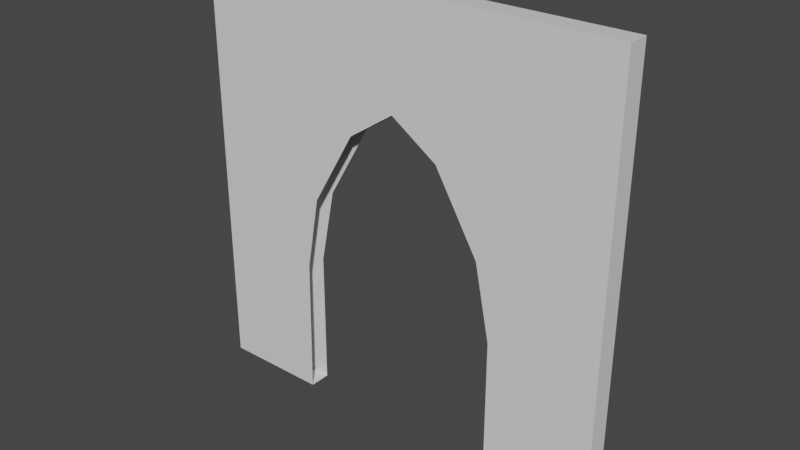 # Source: Church_Front_Door_4x4x0.2.blend  (saved by Blender 2.80.74; exported with 4.5.12 LTS)
import bpy
from mathutils import Matrix  # noqa: F401  (used for matrix-valued properties, if any)

bpy.ops.wm.read_factory_settings(use_empty=True)
scene = bpy.context.scene
scene.name = 'Scene'

# ---- collections
col_collection = bpy.data.collections.new('Collection'); scene.collection.children.link(col_collection)

# ---- materials (node trees are filled in below, after node groups)
mat_material = bpy.data.materials.new('Material')
mat_material.alpha_threshold = 0.0
mat_material.use_transparent_shadow = False
mat_material.line_color = (0.0, 0.0, 0.0, 1.0)

# ---- material node trees
mat_material.use_nodes = True; mat_material.node_tree.nodes.clear()
_N = mat_material.node_tree.nodes; _L = mat_material.node_tree.links
n0 = _N.new('ShaderNodeOutputMaterial'); n0.name = 'Material Output'; n0.location = (300, 300)
n1 = _N.new('ShaderNodeBsdfPrincipled'); n1.name = 'Principled BSDF'; n1.location = (10, 300)
n1.distribution = 'GGX'
n1.subsurface_method = 'BURLEY'
n1.inputs[2].default_value = 0.4
n1.inputs[3].default_value = 1.45
n1.inputs[27].default_value = (0.0, 0.0, 0.0, 1.0)
n1.inputs[28].default_value = 1.0
_L.new(n1.outputs[0], n0.inputs[0])
n0.is_active_output = True

# ---- world
world_world = bpy.data.worlds.new('World'); scene.world = world_world
world_world.use_nodes = True; world_world.node_tree.nodes.clear()
_N = world_world.node_tree.nodes; _L = world_world.node_tree.links
n0 = _N.new('ShaderNodeOutputWorld'); n0.name = 'World Output'; n0.location = (300, 300)
n1 = _N.new('ShaderNodeBackground'); n1.name = 'Background'; n1.location = (10, 300)
n1.inputs[0].default_value = (0.05088, 0.05088, 0.05088, 1.0)
_L.new(n1.outputs[0], n0.inputs[0])
n0.is_active_output = True
world_world.color = (0.05088, 0.05088, 0.05088)
world_world.use_sun_shadow = False
world_world.sun_shadow_jitter_overblur = 0.0

# ---- meshes
me_church_front_door_4x4x0_2 = bpy.data.meshes.new('Church Front Door 4x4x0.2')
me_church_front_door_4x4x0_2.from_pydata([(0.0, 2.0, 1.0), (0.0, 2.0, -1.0), (0.0, 0.0, 1.0), (0.0, 0.0, -1.0), (-2.0, 2.0, 1.0), (-2.0, 2.0, -1.0), (-2.0, 0.0, 1.0), (-2.0, 0.0, -1.0), (-2.0, 1.353, -1.0), (-2.0, 1.0, -1.0), (-2.0, 0.6477, -1.0), (0.0, 1.353, 1.0), (0.0, 1.0, 1.0), (0.0, 0.6477, 1.0), (-2.0, 0.6477, 1.0), (-2.0, 1.0, 1.0), (-2.0, 1.353, 1.0), (0.0, 0.6477, -1.0), (0.0, 1.0, -1.0), (0.0, 1.353, -1.0), (-0.7802, 2.0, -1.0), (-1.0, 2.0, -1.0), (-1.22, 2.0, -1.0), (-0.5, 0.0, 1.0), (-1.5, 0.0, 1.0), (-1.5, 0.0, -1.0), (-0.5, 0.0, -1.0), (-1.22, 2.0, 1.0), (-1.0, 2.0, 1.0), (-0.7802, 2.0, 1.0), (-0.7805, 1.353, -1.0), (-1.0, 1.5, -1.0), (-1.22, 1.353, -1.0), (-0.574, 1.0, -1.0), (-1.426, 1.0, -1.0), (-0.5056, 0.6477, -0.9145), (-1.494, 0.6477, -0.9145), (-1.22, 1.353, 1.0), (-1.0, 1.5, 1.0), (-0.7805, 1.353, 1.0), (-1.426, 1.0, 1.0), (-0.574, 1.0, 1.0), (-1.494, 0.6477, 0.9145), (-0.5056, 0.6477, 0.9145), (-1.744, 2.0, -1.0), (-1.75, 0.0, 1.0), (-1.744, 1.353, -1.0), (-1.742, 1.0, -1.0), (-1.747, 0.6477, -0.9573), (-1.75, 0.0, -1.0), (-1.744, 2.0, 1.0), (-1.744, 1.353, 1.0), (-1.742, 1.0, 1.0), (-1.747, 0.6477, 0.9573), (-0.25, 0.0, -1.0), (-0.2556, 2.0, 1.0), (-0.2557, 1.353, 1.0), (-0.258, 1.0, 1.0), (-0.2528, 0.6477, 0.9573), (-0.2556, 2.0, -1.0), (-0.25, 0.0, 1.0), (-0.2557, 1.353, -1.0), (-0.258, 1.0, -1.0), (-0.2528, 0.6477, -0.9573)], [], [(53, 14, 6, 45), (49, 45, 6, 7), (8, 16, 4, 5), (63, 17, 3, 54), (17, 13, 2, 3), (59, 55, 0, 1), (1, 0, 11, 19), (19, 11, 12, 18), (18, 12, 13, 17), (59, 1, 19, 61), (61, 19, 18, 62), (62, 18, 17, 63), (7, 6, 14, 10), (10, 14, 15, 9), (9, 15, 16, 8), (50, 4, 16, 51), (51, 16, 15, 52), (52, 15, 14, 53), (57, 41, 43, 58), (56, 39, 41, 57), (55, 29, 39, 56), (29, 28, 38, 39), (28, 27, 37, 38), (47, 34, 36, 48), (46, 32, 34, 47), (44, 22, 32, 46), (22, 21, 31, 32), (21, 20, 30, 31), (44, 50, 27, 22), (22, 27, 28, 21), (21, 28, 29, 20), (48, 36, 25, 49), (54, 60, 23, 26), (58, 43, 23, 60), (10, 48, 49, 7), (5, 4, 50, 44), (5, 44, 46, 8), (8, 46, 47, 9), (9, 47, 48, 10), (40, 52, 53, 42), (37, 51, 52, 40), (27, 50, 51, 37), (25, 24, 45, 49), (42, 53, 45, 24), (13, 58, 60, 2), (3, 2, 60, 54), (0, 55, 56, 11), (11, 56, 57, 12), (12, 57, 58, 13), (33, 62, 63, 35), (30, 61, 62, 33), (20, 59, 61, 30), (20, 29, 55, 59), (35, 63, 54, 26)])
_uv = me_church_front_door_4x4x0_2.uv_layers.new(name='UVMap')
_uv.uv.foreach_set('vector', [0.5938, 0.1875, 0.625, 0.1875, 0.625, 0.25, 0.5938, 0.25, 0.375, 0.4688, 0.625, 0.4688, 0.625, 0.5, 0.375, 0.5, 0.375, 0.6875, 0.625, 0.6875, 0.625, 0.75, 0.375, 0.75, 0.5938, 0.9375, 0.625, 0.9375, 0.625, 1.0, 0.5938, 1.0, 0.125, 0.6875, 0.375, 0.6875, 0.375, 0.75, 0.125, 0.75, 0.625, 0.7188, 0.875, 0.7188, 0.875, 0.75, 0.625, 0.75, 0.125, 0.5, 0.375, 0.5, 0.375, 0.5625, 0.125, 0.5625, 0.125, 0.5625, 0.375, 0.5625, 0.375, 0.625, 0.125, 0.625, 0.125, 0.625, 0.375, 0.625, 0.375, 0.6875, 0.125, 0.6875, 0.5938, 0.75, 0.625, 0.75, 0.625, 0.8125, 0.5938, 0.8125, 0.5938, 0.8125, 0.625, 0.8125, 0.625, 0.875, 0.5938, 0.875, 0.5938, 0.875, 0.625, 0.875, 0.625, 0.9375, 0.5938, 0.9375, 0.375, 0.5, 0.625, 0.5, 0.625, 0.5625, 0.375, 0.5625, 0.375, 0.5625, 0.625, 0.5625, 0.625, 0.625, 0.375, 0.625, 0.375, 0.625, 0.625, 0.625, 0.625, 0.6875, 0.375, 0.6875, 0.5938, 0.0, 0.625, 0.0, 0.625, 0.0625, 0.5938, 0.0625, 0.5938, 0.0625, 0.625, 0.0625, 0.625, 0.125, 0.5938, 0.125, 0.5938, 0.125, 0.625, 0.125, 0.625, 0.1875, 0.5938, 0.1875, 0.4062, 0.125, 0.4375, 0.125, 0.4375, 0.1875, 0.4063, 0.1875, 0.4062, 0.0625, 0.4375, 0.0625, 0.4375, 0.125, 0.4062, 0.125, 0.4062, 0.0, 0.4375, 0.0, 0.4375, 0.0625, 0.4062, 0.0625, 0.4375, 0.0, 0.5, 0.0, 0.5, 0.0625, 0.4375, 0.0625, 0.5, 0.0, 0.5625, 0.0, 0.5625, 0.0625, 0.5, 0.0625, 0.4062, 0.875, 0.4375, 0.875, 0.4375, 0.9375, 0.4062, 0.9375, 0.4062, 0.8125, 0.4375, 0.8125, 0.4375, 0.875, 0.4062, 0.875, 0.4062, 0.75, 0.4375, 0.75, 0.4375, 0.8125, 0.4062, 0.8125, 0.4375, 0.75, 0.5, 0.75, 0.5, 0.8125, 0.4375, 0.8125, 0.5, 0.75, 0.5625, 0.75, 0.5625, 0.8125, 0.5, 0.8125, 0.625, 0.5312, 0.875, 0.5312, 0.875, 0.5625, 0.625, 0.5625, 0.625, 0.5625, 0.875, 0.5625, 0.875, 0.625, 0.625, 0.625, 0.625, 0.625, 0.875, 0.625, 0.875, 0.6875, 0.625, 0.6875, 0.4062, 0.9375, 0.4375, 0.9375, 0.4375, 1.0, 0.4062, 1.0, 0.375, 0.2812, 0.625, 0.2812, 0.625, 0.3125, 0.375, 0.3125, 0.4063, 0.1875, 0.4375, 0.1875, 0.4375, 0.25, 0.4062, 0.25, 0.375, 0.9375, 0.4062, 0.9375, 0.4062, 1.0, 0.375, 1.0, 0.625, 0.5, 0.875, 0.5, 0.875, 0.5312, 0.625, 0.5312, 0.375, 0.75, 0.4062, 0.75, 0.4062, 0.8125, 0.375, 0.8125, 0.375, 0.8125, 0.4062, 0.8125, 0.4062, 0.875, 0.375, 0.875, 0.375, 0.875, 0.4062, 0.875, 0.4062, 0.9375, 0.375, 0.9375, 0.5625, 0.125, 0.5938, 0.125, 0.5938, 0.1875, 0.5625, 0.1875, 0.5625, 0.0625, 0.5938, 0.0625, 0.5938, 0.125, 0.5625, 0.125, 0.5625, 0.0, 0.5938, 0.0, 0.5938, 0.0625, 0.5625, 0.0625, 0.375, 0.4375, 0.625, 0.4375, 0.625, 0.4688, 0.375, 0.4688, 0.5625, 0.1875, 0.5938, 0.1875, 0.5938, 0.25, 0.5625, 0.25, 0.375, 0.1875, 0.4063, 0.1875, 0.4062, 0.25, 0.375, 0.25, 0.375, 0.25, 0.625, 0.25, 0.625, 0.2812, 0.375, 0.2812, 0.375, 0.0, 0.4062, 0.0, 0.4062, 0.0625, 0.375, 0.0625, 0.375, 0.0625, 0.4062, 0.0625, 0.4062, 0.125, 0.375, 0.125, 0.375, 0.125, 0.4062, 0.125, 0.4063, 0.1875, 0.375, 0.1875, 0.5625, 0.875, 0.5938, 0.875, 0.5938, 0.9375, 0.5625, 0.9375, 0.5625, 0.8125, 0.5938, 0.8125, 0.5938, 0.875, 0.5625, 0.875, 0.5625, 0.75, 0.5938, 0.75, 0.5938, 0.8125, 0.5625, 0.8125, 0.625, 0.6875, 0.875, 0.6875, 0.875, 0.7188, 0.625, 0.7188, 0.5625, 0.9375, 0.5938, 0.9375, 0.5938, 1.0, 0.5625, 1.0])
me_church_front_door_4x4x0_2.materials.append(mat_material)
me_church_front_door_4x4x0_2.use_remesh_preserve_volume = False
me_church_front_door_4x4x0_2.use_remesh_preserve_attributes = False
me_church_front_door_4x4x0_2.use_mirror_vertex_groups = False
me_church_front_door_4x4x0_2.update()

# ---- objects
ob_church_front_door_4x4x0_2 = bpy.data.objects.new('Church Front Door 4x4x0.2', me_church_front_door_4x4x0_2)

# ---- transforms, parenting, visibility, modifiers, constraints
ob_church_front_door_4x4x0_2.location = (0.0, 0.0, 0.0)
ob_church_front_door_4x4x0_2.rotation_euler = (1.571, -0.0, 0.0)
ob_church_front_door_4x4x0_2.scale = (2.0, 2.0, 0.1)
ob_church_front_door_4x4x0_2.lock_rotations_4d = False
ob_church_front_door_4x4x0_2.empty_display_type = 'ARROWS'
ob_church_front_door_4x4x0_2.lineart.crease_threshold = 0.0

# ---- collection membership
col_collection.objects.link(ob_church_front_door_4x4x0_2)

# ---- scene / render settings (as saved in the file)
scene.frame_start = 1; scene.frame_end = 250; scene.frame_set(1)
scene.render.engine = 'BLENDER_EEVEE_NEXT'
scene.cycles.use_denoising = False
scene.cycles.samples = 128
scene.cycles.sampling_pattern = 'TABULATED_SOBOL'
scene.cycles.use_adaptive_sampling = False
scene.cycles.use_light_tree = False
scene.view_settings.view_transform = 'Filmic'
bpy.context.view_layer.update()

# ---- added for rendering (the .blend has no active camera and no usable light): camera, sun
cam_auto = bpy.data.cameras.new('AutoCamera')
cam_auto.lens = 50.0
cam_auto.sensor_width = 36.0
cam_auto.clip_end = 1000.0
ob_auto_camera = bpy.data.objects.new('AutoCamera', cam_auto)
scene.collection.objects.link(ob_auto_camera)
ob_auto_camera.location = (3.23713, -6.28456, 6.1897)
ob_auto_camera.rotation_euler = (1.09748, -7.21219e-08, 0.694738)
scene.camera = ob_auto_camera
light_auto_sun = bpy.data.lights.new('AutoSun', 'SUN')
light_auto_sun.energy = 3.0
light_auto_sun.angle = 0.0523599
ob_auto_sun = bpy.data.objects.new('AutoSun', light_auto_sun)
scene.collection.objects.link(ob_auto_sun)
ob_auto_sun.rotation_euler = (0.872665, 0.174533, 0.523599)
bpy.context.view_layer.update()
